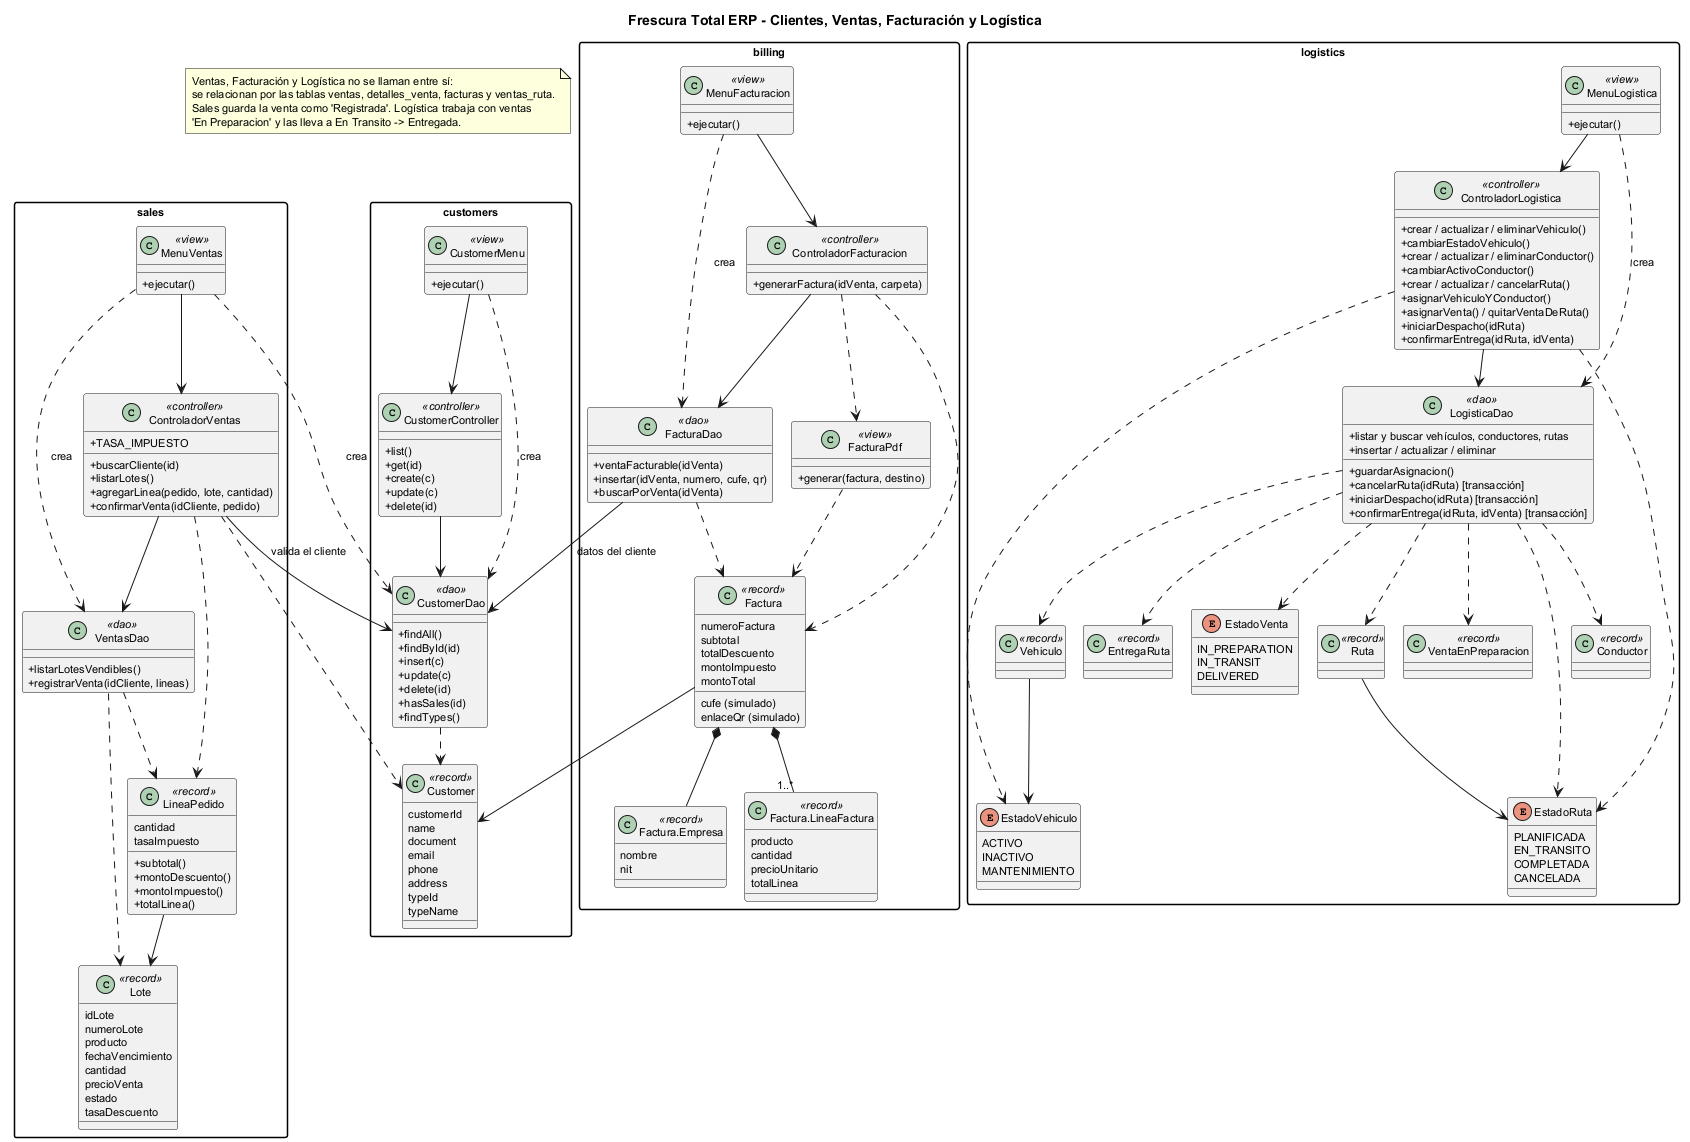

The diagram above was rendered by PlantUML. Its source (embedded in the PNG):
@startuml
' Diagrama de clases: clientes, ventas, facturación y logística (com.frescuratotal.erp).
' Para regenerar el PNG: java -jar plantuml.jar -tpng docs/diagrama_clases.puml
!pragma layout smetana
skinparam classAttributeIconSize 0
skinparam shadowing false
skinparam packageStyle rectangle
skinparam defaultFontSize 11
skinparam ranksep 40
skinparam nodesep 25
title Frescura Total ERP - Clientes, Ventas, Facturación y Logística

package "customers" {
  class CustomerMenu <<view>> {
    +ejecutar()
  }
  class CustomerController <<controller>> {
    +list()
    +get(id)
    +create(c)
    +update(c)
    +delete(id)
  }
  class CustomerDao <<dao>> {
    +findAll()
    +findById(id)
    +insert(c)
    +update(c)
    +delete(id)
    +hasSales(id)
    +findTypes()
  }
  class Customer <<record>> {
    customerId
    name
    document
    email
    phone
    address
    typeId
    typeName
  }
}

package "sales" {
  class MenuVentas <<view>> {
    +ejecutar()
  }
  class ControladorVentas <<controller>> {
    +TASA_IMPUESTO
    +buscarCliente(id)
    +listarLotes()
    +agregarLinea(pedido, lote, cantidad)
    +confirmarVenta(idCliente, pedido)
  }
  class VentasDao <<dao>> {
    +listarLotesVendibles()
    +registrarVenta(idCliente, lineas)
  }
  class Lote <<record>> {
    idLote
    numeroLote
    producto
    fechaVencimiento
    cantidad
    precioVenta
    estado
    tasaDescuento
  }
  class LineaPedido <<record>> {
    cantidad
    tasaImpuesto
    +subtotal()
    +montoDescuento()
    +montoImpuesto()
    +totalLinea()
  }
}

package "billing" {
  class MenuFacturacion <<view>> {
    +ejecutar()
  }
  class ControladorFacturacion <<controller>> {
    +generarFactura(idVenta, carpeta)
  }
  class FacturaDao <<dao>> {
    +ventaFacturable(idVenta)
    +insertar(idVenta, numero, cufe, qr)
    +buscarPorVenta(idVenta)
  }
  class FacturaPdf <<view>> {
    +generar(factura, destino)
  }
  class Factura <<record>> {
    numeroFactura
    cufe (simulado)
    enlaceQr (simulado)
    subtotal
    totalDescuento
    montoImpuesto
    montoTotal
  }
  class "Factura.Empresa" as Empresa <<record>> {
    nombre
    nit
  }
  class "Factura.LineaFactura" as LineaFactura <<record>> {
    producto
    cantidad
    precioUnitario
    totalLinea
  }
}

package "logistics" {
  class MenuLogistica <<view>> {
    +ejecutar()
  }
  class ControladorLogistica <<controller>> {
    +crear / actualizar / eliminarVehiculo()
    +cambiarEstadoVehiculo()
    +crear / actualizar / eliminarConductor()
    +cambiarActivoConductor()
    +crear / actualizar / cancelarRuta()
    +asignarVehiculoYConductor()
    +asignarVenta() / quitarVentaDeRuta()
    +iniciarDespacho(idRuta)
    +confirmarEntrega(idRuta, idVenta)
  }
  class LogisticaDao <<dao>> {
    +listar y buscar vehículos, conductores, rutas
    +insertar / actualizar / eliminar
    +guardarAsignacion()
    +cancelarRuta(idRuta) [transacción]
    +iniciarDespacho(idRuta) [transacción]
    +confirmarEntrega(idRuta, idVenta) [transacción]
  }
  class VentaEnPreparacion <<record>>
  class Vehiculo <<record>>
  class Conductor <<record>>
  class Ruta <<record>>
  class EntregaRuta <<record>>
  enum EstadoVenta {
    IN_PREPARATION
    IN_TRANSIT
    DELIVERED
  }
  enum EstadoRuta {
    PLANIFICADA
    EN_TRANSITO
    COMPLETADA
    CANCELADA
  }
  enum EstadoVehiculo {
    ACTIVO
    INACTIVO
    MANTENIMIENTO
  }
}

' ---- customers ----
CustomerMenu --> CustomerController
CustomerMenu ..> CustomerDao : crea
CustomerController --> CustomerDao
CustomerDao ..> Customer

' ---- sales ----
MenuVentas --> ControladorVentas
MenuVentas ..> VentasDao : crea
MenuVentas ..> CustomerDao : crea
ControladorVentas --> VentasDao
ControladorVentas --> CustomerDao : valida el cliente
ControladorVentas ..> Customer
ControladorVentas ..> LineaPedido
VentasDao ..> Lote
VentasDao ..> LineaPedido
LineaPedido --> Lote

' ---- billing ----
MenuFacturacion --> ControladorFacturacion
MenuFacturacion ..> FacturaDao : crea
ControladorFacturacion --> FacturaDao
ControladorFacturacion ..> FacturaPdf
ControladorFacturacion ..> Factura
FacturaDao --> CustomerDao : datos del cliente
FacturaDao ..> Factura
FacturaPdf ..> Factura
Factura --> Customer
Factura *-- Empresa
Factura *-- "1..*" LineaFactura

' ---- logistics ----
MenuLogistica --> ControladorLogistica
MenuLogistica ..> LogisticaDao : crea
ControladorLogistica --> LogisticaDao
ControladorLogistica ..> EstadoVehiculo
ControladorLogistica ..> EstadoRuta
LogisticaDao ..> VentaEnPreparacion
LogisticaDao ..> Vehiculo
LogisticaDao ..> Conductor
LogisticaDao ..> Ruta
LogisticaDao ..> EntregaRuta
LogisticaDao ..> EstadoVenta
LogisticaDao ..> EstadoRuta
Vehiculo --> EstadoVehiculo
Ruta --> EstadoRuta

' ---- relación entre módulos por la base de datos (tablas compartidas) ----
note "Ventas, Facturación y Logística no se llaman entre sí:\nse relacionan por las tablas ventas, detalles_venta, facturas y ventas_ruta.\nSales guarda la venta como 'Registrada'. Logística trabaja con ventas\n'En Preparacion' y las lleva a En Transito -> Entregada." as N1
@enduml